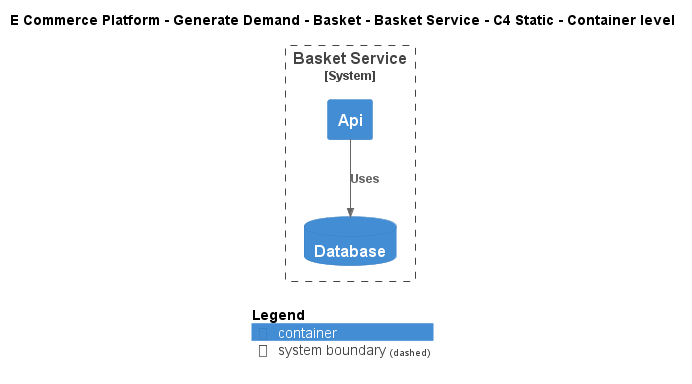

The diagram above was rendered by PlantUML. Its source (embedded in the PNG):
@startuml
!include ..\..\..\..\..\.c4s\C4_Container.puml

AddElementTag("c4interflow:lifecycle:new", $bgColor=green, $fontColor=#ffffff, $borderColor=green, $shadowing="False")
AddElementTag("c4interflow:lifecycle:changed", $bgColor=orange, $fontColor=#ffffff, $borderColor=orange, $shadowing="False")
AddElementTag("c4interflow:lifecycle:removed", $bgColor=red, $fontColor=#ffffff, $borderColor=red, $shadowing="False")

AddRelTag("c4interflow:lifecycle:new", $textColor=green, $lineColor=green)
AddRelTag("c4interflow:lifecycle:changed", $textColor=orange, $lineColor=orange)
AddRelTag("c4interflow:lifecycle:removed", $textColor=red, $lineColor=red)

SHOW_PERSON_PORTRAIT()
LAYOUT_TOP_DOWN()

skinparam linetype polyline

title E Commerce Platform - Generate Demand - Basket - Basket Service - C4 Static - Container level


System_Boundary(ECommercePlatform.GenerateDemand.Basket.SoftwareSystems.BasketService, "Basket Service") {
    Container(ECommercePlatform.GenerateDemand.Basket.SoftwareSystems.BasketService.Containers.Api, "Api", "", "")
    ContainerDb(ECommercePlatform.GenerateDemand.Basket.SoftwareSystems.BasketService.Containers.Database, "Database", "", "")
}

Rel(ECommercePlatform.GenerateDemand.Basket.SoftwareSystems.BasketService.Containers.Api, ECommercePlatform.GenerateDemand.Basket.SoftwareSystems.BasketService.Containers.Database, "Uses")


SHOW_LEGEND()
@enduml